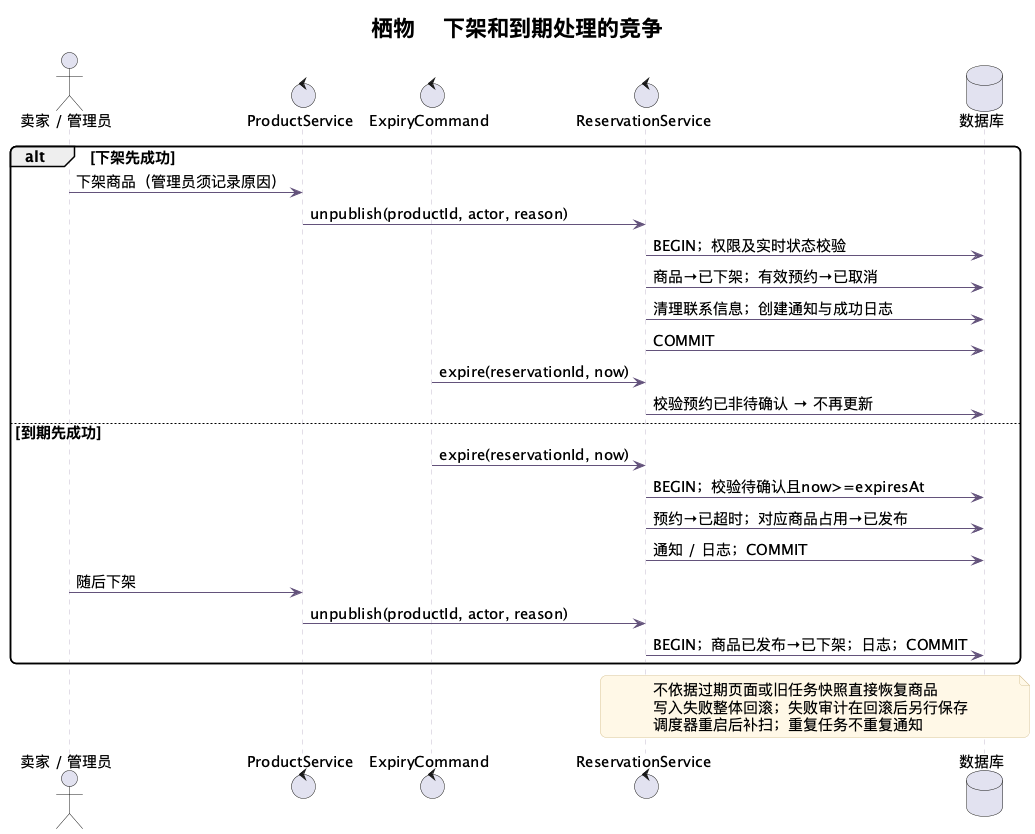

The diagram above was rendered by PlantUML. Its source (embedded in the PNG):
@startuml
skinparam backgroundColor #FFFFFF
skinparam defaultFontName "Noto Sans CJK SC"
skinparam defaultFontSize 15
skinparam shadowing false
skinparam roundcorner 12
skinparam ArrowColor #63527B
skinparam classBackgroundColor #F7F4FC
skinparam classBorderColor #B3A3CB
skinparam componentBackgroundColor #F7F4FC
skinparam componentBorderColor #B3A3CB
skinparam stateBackgroundColor #F7F4FC
skinparam stateBorderColor #B3A3CB
skinparam activityBackgroundColor #F7F4FC
skinparam activityBorderColor #B3A3CB
skinparam sequenceParticipantBackgroundColor #F7F4FC
skinparam sequenceLifeLineBorderColor #C4BBCF
skinparam NoteBackgroundColor #FFF8E7
skinparam NoteBorderColor #D9C69A
skinparam titleFontSize 22
hide empty members
title 栖物 · 下架和到期处理的竞争
actor "卖家 / 管理员" as User
control "ProductService" as Product
control "ExpiryCommand" as Clock
control "ReservationService" as Service
database 数据库 as DB
alt 下架先成功
  User -> Product : 下架商品（管理员须记录原因）
  Product -> Service : unpublish(productId, actor, reason)
  Service -> DB : BEGIN；权限及实时状态校验
  Service -> DB : 商品→已下架；有效预约→已取消
  Service -> DB : 清理联系信息；创建通知与成功日志
  Service -> DB : COMMIT
  Clock -> Service : expire(reservationId, now)
  Service -> DB : 校验预约已非待确认 → 不再更新
else 到期先成功
  Clock -> Service : expire(reservationId, now)
  Service -> DB : BEGIN；校验待确认且now>=expiresAt
  Service -> DB : 预约→已超时；对应商品占用→已发布
  Service -> DB : 通知 / 日志；COMMIT
  User -> Product : 随后下架
  Product -> Service : unpublish(productId, actor, reason)
  Service -> DB : BEGIN；商品已发布→已下架；日志；COMMIT
end
note over Service, DB
  不依据过期页面或旧任务快照直接恢复商品
  写入失败整体回滚；失败审计在回滚后另行保存
  调度器重启后补扫；重复任务不重复通知
end note

@enduml